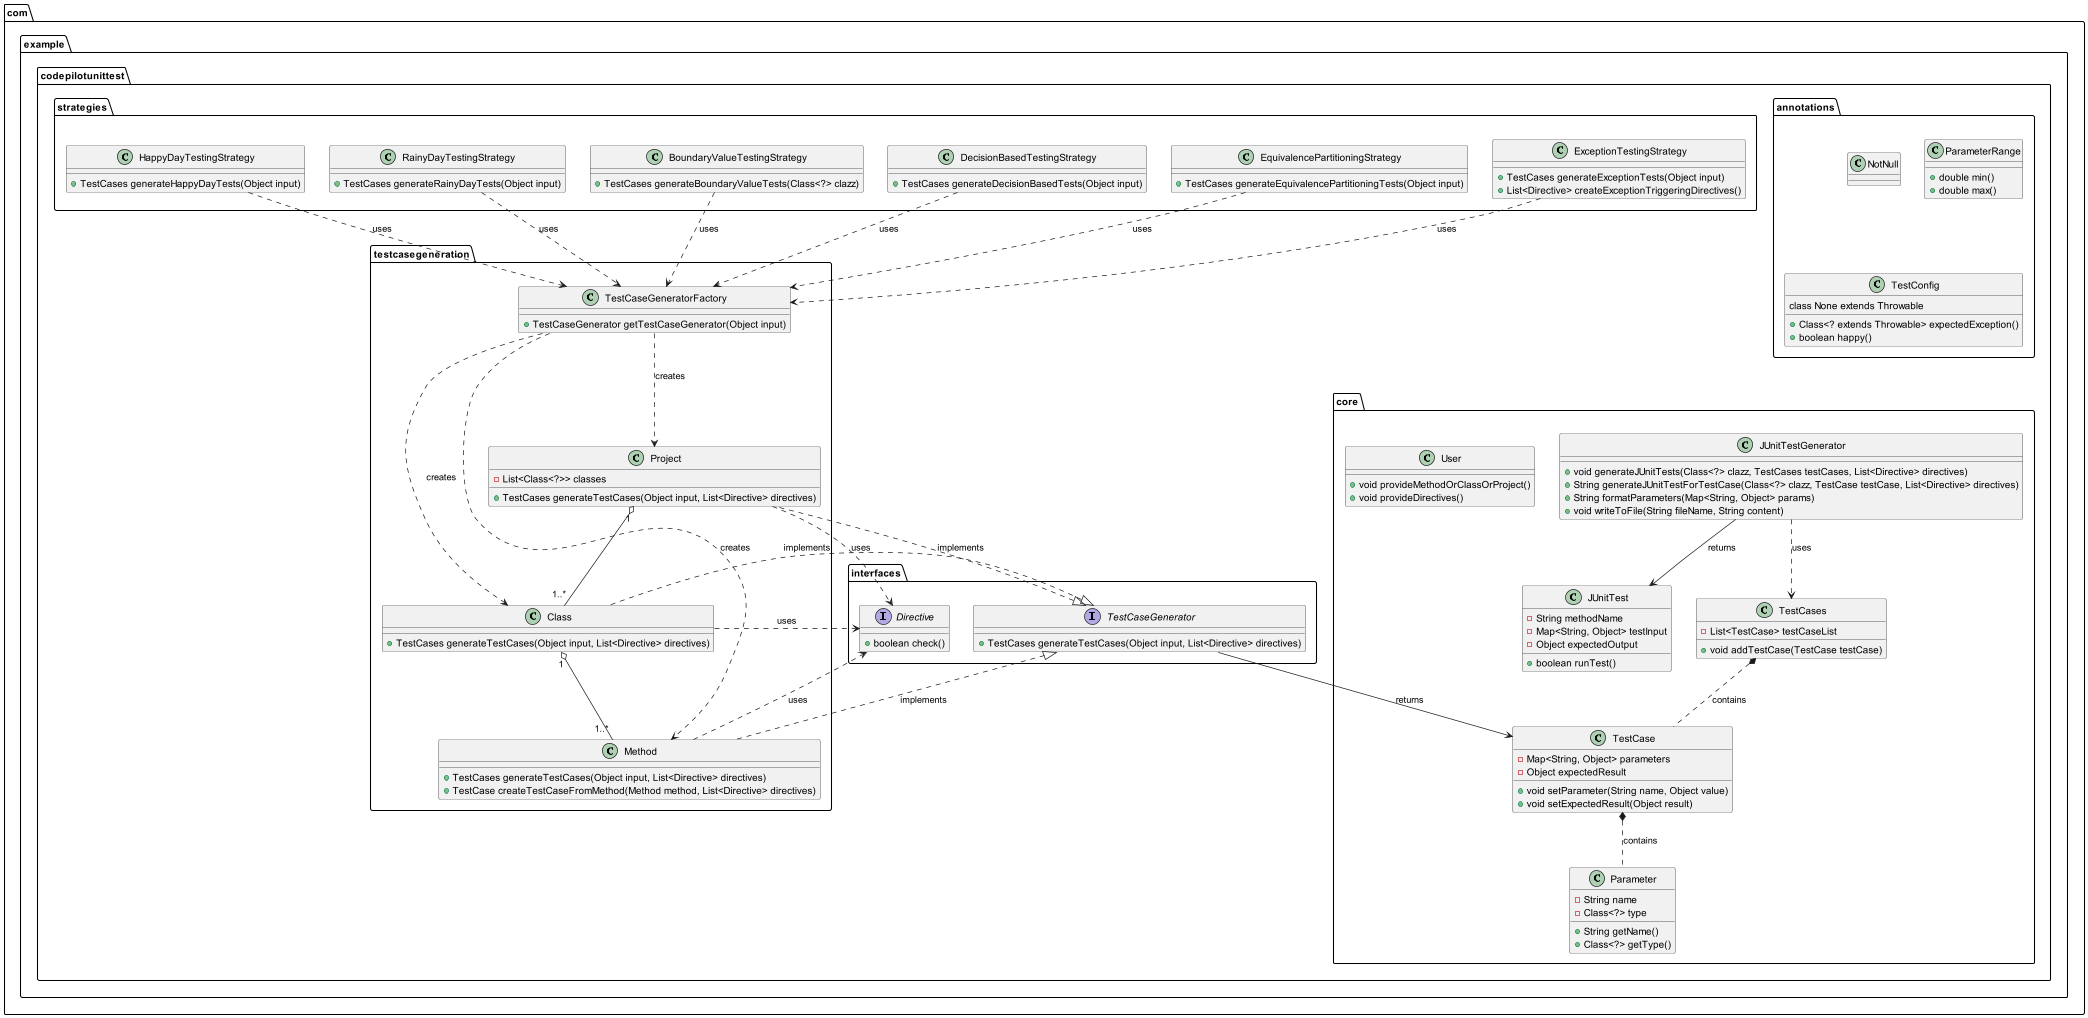

The diagram above was rendered by PlantUML. Its source (embedded in the PNG):
@startuml

package com.example.codepilotunittest.annotations {
    class NotNull {
    }

    class ParameterRange {
        +double min()
        +double max()
    }

    class TestConfig {
        +Class<? extends Throwable> expectedException()
        +boolean happy()

        class None extends Throwable
    }
}

package com.example.codepilotunittest.core {
    class JUnitTest {
        -String methodName
        -Map<String, Object> testInput
        -Object expectedOutput

        +boolean runTest()
    }

    class JUnitTestGenerator {
        +void generateJUnitTests(Class<?> clazz, TestCases testCases, List<Directive> directives)
        +String generateJUnitTestForTestCase(Class<?> clazz, TestCase testCase, List<Directive> directives)
        +String formatParameters(Map<String, Object> params)
        +void writeToFile(String fileName, String content)
    }

    class Parameter {
        -String name
        -Class<?> type

        +String getName()
        +Class<?> getType()
    }

    class TestCase {
        -Map<String, Object> parameters
        -Object expectedResult

        +void setParameter(String name, Object value)
        +void setExpectedResult(Object result)
    }

    class TestCases {
        -List<TestCase> testCaseList

        +void addTestCase(TestCase testCase)
    }

    class User {
        +void provideMethodOrClassOrProject()
        +void provideDirectives()
    }
}

package com.example.codepilotunittest.interfaces {
    interface Directive {
        +boolean check()
    }

    interface TestCaseGenerator {
        +TestCases generateTestCases(Object input, List<Directive> directives)
    }
}

package com.example.codepilotunittest.strategies {
    class BoundaryValueTestingStrategy {
        +TestCases generateBoundaryValueTests(Class<?> clazz)
    }

    class DecisionBasedTestingStrategy {
        +TestCases generateDecisionBasedTests(Object input)
    }

    class EquivalencePartitioningStrategy {
        +TestCases generateEquivalencePartitioningTests(Object input)
    }

    class ExceptionTestingStrategy {
        +TestCases generateExceptionTests(Object input)
        +List<Directive> createExceptionTriggeringDirectives()
    }

    class HappyDayTestingStrategy {
        +TestCases generateHappyDayTests(Object input)
    }

    class RainyDayTestingStrategy {
        +TestCases generateRainyDayTests(Object input)
    }
}

package com.example.codepilotunittest.testcasegeneration {
    class Class {
        +TestCases generateTestCases(Object input, List<Directive> directives)
    }

    class Method {
        +TestCases generateTestCases(Object input, List<Directive> directives)
        +TestCase createTestCaseFromMethod(Method method, List<Directive> directives)
    }

    class Project {
        -List<Class<?>> classes

        +TestCases generateTestCases(Object input, List<Directive> directives)
    }

    class TestCaseGeneratorFactory {
        +TestCaseGenerator getTestCaseGenerator(Object input)
    }
}

JUnitTestGenerator --> JUnitTest : returns
JUnitTestGenerator ..> TestCases : uses
TestCase *.. Parameter :contains
TestCases *.. TestCase :contains
BoundaryValueTestingStrategy ..> TestCaseGeneratorFactory : uses
DecisionBasedTestingStrategy ..> TestCaseGeneratorFactory : uses
EquivalencePartitioningStrategy ..> TestCaseGeneratorFactory : uses
ExceptionTestingStrategy ..> TestCaseGeneratorFactory : uses
HappyDayTestingStrategy ..> TestCaseGeneratorFactory : uses
RainyDayTestingStrategy ..> TestCaseGeneratorFactory : uses
TestCaseGenerator --> TestCase : returns
TestCaseGenerator <|.. Class : implements
TestCaseGenerator <|.. Method : implements
TestCaseGenerator <|.. Project : implements
TestCaseGeneratorFactory ..> Class :creates
TestCaseGeneratorFactory ..> Method :creates
TestCaseGeneratorFactory ..> Project :creates
Class "1" o-- "1..*" Method
Project "1" o-- "1..*" Class
Class ..> Directive : uses
Method ..> Directive : uses
Project ..> Directive : uses
@enduml